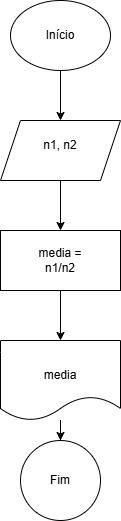

The diagram above was exported from draw.io. Its source (the exported page's mxGraphModel, read from the mxfile embedded in the PNG):
<mxGraphModel dx="880" dy="426" grid="1" gridSize="10" guides="1" tooltips="1" connect="1" arrows="1" fold="1" page="1" pageScale="1" pageWidth="827" pageHeight="1169" math="0" shadow="0">
  <root>
    <mxCell id="0" />
    <mxCell id="1" parent="0" />
    <mxCell id="Ijt2zC1e9cCiq9ff3QMt-11" value="" style="edgeStyle=orthogonalEdgeStyle;rounded=0;orthogonalLoop=1;jettySize=auto;html=1;" edge="1" parent="1" source="Ijt2zC1e9cCiq9ff3QMt-9" target="Ijt2zC1e9cCiq9ff3QMt-10">
      <mxGeometry relative="1" as="geometry" />
    </mxCell>
    <mxCell id="Ijt2zC1e9cCiq9ff3QMt-9" value="" style="ellipse;whiteSpace=wrap;html=1;" vertex="1" parent="1">
      <mxGeometry x="350" y="40" width="100" height="70" as="geometry" />
    </mxCell>
    <mxCell id="Ijt2zC1e9cCiq9ff3QMt-13" value="" style="edgeStyle=orthogonalEdgeStyle;rounded=0;orthogonalLoop=1;jettySize=auto;html=1;" edge="1" parent="1" source="Ijt2zC1e9cCiq9ff3QMt-10" target="Ijt2zC1e9cCiq9ff3QMt-12">
      <mxGeometry relative="1" as="geometry" />
    </mxCell>
    <mxCell id="Ijt2zC1e9cCiq9ff3QMt-15" value="" style="edgeStyle=orthogonalEdgeStyle;rounded=0;orthogonalLoop=1;jettySize=auto;html=1;" edge="1" parent="1" source="Ijt2zC1e9cCiq9ff3QMt-12" target="Ijt2zC1e9cCiq9ff3QMt-14">
      <mxGeometry relative="1" as="geometry" />
    </mxCell>
    <mxCell id="Ijt2zC1e9cCiq9ff3QMt-17" value="" style="edgeStyle=orthogonalEdgeStyle;rounded=0;orthogonalLoop=1;jettySize=auto;html=1;" edge="1" parent="1" source="Ijt2zC1e9cCiq9ff3QMt-14" target="Ijt2zC1e9cCiq9ff3QMt-16">
      <mxGeometry relative="1" as="geometry" />
    </mxCell>
    <mxCell id="Ijt2zC1e9cCiq9ff3QMt-19" value="Início" style="text;html=1;align=center;verticalAlign=middle;whiteSpace=wrap;rounded=0;" vertex="1" parent="1">
      <mxGeometry x="370" y="60" width="60" height="30" as="geometry" />
    </mxCell>
    <mxCell id="Ijt2zC1e9cCiq9ff3QMt-24" value="" style="group" vertex="1" connectable="0" parent="1">
      <mxGeometry x="340" y="160" width="120" height="60" as="geometry" />
    </mxCell>
    <mxCell id="Ijt2zC1e9cCiq9ff3QMt-10" value="" style="shape=parallelogram;perimeter=parallelogramPerimeter;whiteSpace=wrap;html=1;fixedSize=1;" vertex="1" parent="Ijt2zC1e9cCiq9ff3QMt-24">
      <mxGeometry width="120" height="60" as="geometry" />
    </mxCell>
    <mxCell id="Ijt2zC1e9cCiq9ff3QMt-18" value="n1, n2" style="text;html=1;align=center;verticalAlign=middle;whiteSpace=wrap;rounded=0;" vertex="1" parent="Ijt2zC1e9cCiq9ff3QMt-24">
      <mxGeometry x="30" y="10" width="60" height="30" as="geometry" />
    </mxCell>
    <mxCell id="Ijt2zC1e9cCiq9ff3QMt-25" value="" style="group" vertex="1" connectable="0" parent="1">
      <mxGeometry x="340" y="270" width="120" height="60" as="geometry" />
    </mxCell>
    <mxCell id="Ijt2zC1e9cCiq9ff3QMt-12" value="" style="whiteSpace=wrap;html=1;" vertex="1" parent="Ijt2zC1e9cCiq9ff3QMt-25">
      <mxGeometry width="120" height="60" as="geometry" />
    </mxCell>
    <mxCell id="Ijt2zC1e9cCiq9ff3QMt-21" value="media = n1/n2" style="text;html=1;align=center;verticalAlign=middle;whiteSpace=wrap;rounded=0;" vertex="1" parent="Ijt2zC1e9cCiq9ff3QMt-25">
      <mxGeometry x="30" y="15" width="60" height="30" as="geometry" />
    </mxCell>
    <mxCell id="Ijt2zC1e9cCiq9ff3QMt-26" value="" style="group" vertex="1" connectable="0" parent="1">
      <mxGeometry x="340" y="380" width="120" height="80" as="geometry" />
    </mxCell>
    <mxCell id="Ijt2zC1e9cCiq9ff3QMt-14" value="" style="shape=document;whiteSpace=wrap;html=1;boundedLbl=1;" vertex="1" parent="Ijt2zC1e9cCiq9ff3QMt-26">
      <mxGeometry width="120" height="80" as="geometry" />
    </mxCell>
    <mxCell id="Ijt2zC1e9cCiq9ff3QMt-22" value="media" style="text;html=1;align=center;verticalAlign=middle;whiteSpace=wrap;rounded=0;" vertex="1" parent="Ijt2zC1e9cCiq9ff3QMt-26">
      <mxGeometry x="30" y="20" width="60" height="30" as="geometry" />
    </mxCell>
    <mxCell id="Ijt2zC1e9cCiq9ff3QMt-27" value="" style="group" vertex="1" connectable="0" parent="1">
      <mxGeometry x="360" y="480" width="80" height="80" as="geometry" />
    </mxCell>
    <mxCell id="Ijt2zC1e9cCiq9ff3QMt-16" value="" style="ellipse;whiteSpace=wrap;html=1;" vertex="1" parent="Ijt2zC1e9cCiq9ff3QMt-27">
      <mxGeometry width="80" height="80" as="geometry" />
    </mxCell>
    <mxCell id="Ijt2zC1e9cCiq9ff3QMt-23" value="Fim" style="text;html=1;align=center;verticalAlign=middle;whiteSpace=wrap;rounded=0;" vertex="1" parent="Ijt2zC1e9cCiq9ff3QMt-27">
      <mxGeometry x="10" y="25" width="60" height="30" as="geometry" />
    </mxCell>
  </root>
</mxGraphModel>